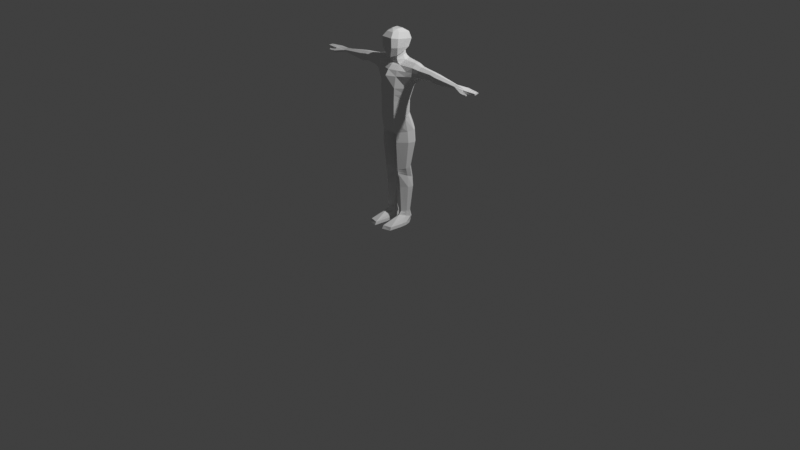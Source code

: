 # Source: template7.blend  (saved by Blender 5.0.119; exported with 4.5.12 LTS)
import bpy
from mathutils import Matrix  # noqa: F401  (used for matrix-valued properties, if any)

bpy.ops.wm.read_factory_settings(use_empty=True)
scene = bpy.context.scene
scene.name = 'Scene'

# ---- collections
col_collection = bpy.data.collections.new('Collection'); scene.collection.children.link(col_collection)

# ---- world
world_world = bpy.data.worlds.new('World'); scene.world = world_world
world_world.use_nodes = True; world_world.node_tree.nodes.clear()
_N = world_world.node_tree.nodes; _L = world_world.node_tree.links
n0 = _N.new('ShaderNodeOutputWorld'); n0.name = 'World Output'; n0.location = (200, 100)
n1 = _N.new('ShaderNodeBackground'); n1.name = 'Background'; n1.location = (-200, 100)
n1.inputs[0].default_value = (0.05088, 0.05088, 0.05088, 1.0)
_L.new(n1.outputs[0], n0.inputs[0])
n0.is_active_output = True
world_world.color = (0.05088, 0.05088, 0.05088)
world_world.sun_shadow_jitter_overblur = 0.0

# ---- cameras
cam_camera = bpy.data.cameras.new('Camera')
cam_camera.clip_end = 100.0
cam_camera.ortho_scale = 7.314

# ---- lights
light_light = bpy.data.lights.new('Light', 'POINT')
light_light.energy = 1000.0
light_light.shadow_soft_size = 0.1

# ---- meshes
me_cube = bpy.data.meshes.new('Cube')
me_cube.from_pydata([(0.07817, -0.0008567, 1.785), (0.0, -0.07359, 1.702), (0.0, -0.1334, 1.736), (0.0, 0.07016, 1.714), (0.03774, 0.008426, 1.994), (0.08807, 0.07667, 1.891), (0.0708, 0.06059, 1.958), (0.04038, -0.06537, 1.757), (0.06017, -0.0008567, 1.782), (0.03426, 0.04544, 1.812), (0.0, -0.08158, 1.994), (0.0, -0.1575, 1.928), (0.0, -0.1174, 1.974), (0.0, 0.07667, 1.891), (0.0, 0.008426, 1.994), (0.0, 0.06059, 1.958), (0.0856, 0.04282, 1.817), (0.0, -0.07359, 1.751), (0.0, 0.04719, 1.809), (0.0, -0.1553, 1.833), (0.02303, -0.1334, 1.736), (0.06802, -0.08925, 1.752), (0.03112, -0.05402, 1.994), (0.01679, -0.06983, 1.994), (0.09494, -0.1028, 1.919), (0.05927, -0.1575, 1.928), (0.0708, -0.06767, 1.97), (0.03942, -0.1174, 1.974), (0.08988, -0.1049, 1.829), (0.05829, -0.1553, 1.833), (0.06017, -0.0008567, 1.733), (0.03426, 0.05636, 1.742), (0.04038, -0.06537, 1.708), (0.0, 0.0581, 1.739), (0.0, 0.1186, 1.447), (0.0, -0.07359, 1.668), (0.05222, -0.06537, 1.675), (0.08511, -0.0008567, 1.699), (0.04206, 0.06776, 1.717), (0.0, 0.074, 1.698), (0.0, -0.09987, 1.652), (0.08182, -0.06537, 1.658), (0.07204, 0.07159, 1.701), (0.08752, 0.0493, 1.316), (0.0, -0.1704, 1.447), (0.09019, -0.1507, 1.447), (0.1867, -0.001391, 1.447), (0.095, 0.09648, 1.447), (0.1018, 0.09646, 1.538), (0.0929, -0.1323, 1.562), (0.0, -0.1764, 1.562), (0.0, 0.1186, 1.535), (0.08673, -0.1128, 1.615), (0.0, -0.1401, 1.616), (0.09391, 0.09592, 1.607), (0.0, 0.1178, 1.605), (0.2322, -0.0599, 1.573), (0.2322, 0.05725, 1.568), (0.2067, -0.0001488, 1.486), (0.2322, 0.0511, 1.689), (0.2322, -0.05169, 1.659), (0.2322, -0.0008567, 1.693), (0.2322, -0.05752, 1.612), (0.2322, 0.06007, 1.608), (0.0, 0.06254, 1.194), (0.0, -0.1661, 1.149), (0.08406, -0.1505, 1.152), (0.1572, -0.0284, 1.176), (0.08771, 0.04506, 1.19), (0.0838, -0.1499, 1.316), (0.1584, -0.02551, 1.316), (0.0, 0.06711, 1.316), (0.0, -0.1657, 1.316), (0.174, -0.06763, 1.447), (0.1634, 0.04136, 1.447), (0.1504, -0.0652, 1.316), (0.1492, -0.06816, 1.168), (0.1388, 0.006792, 1.183), (0.1394, 0.01033, 1.316), (0.174, -0.05699, 1.659), (0.174, -0.07762, 1.614), (0.174, -0.0008567, 1.695), (0.174, -0.09015, 1.568), (0.174, 0.07515, 1.607), (0.174, 0.07474, 1.555), (0.174, 0.05795, 1.693), (0.08681, 0.001254, 1.82), (0.0708, 0.008033, 1.963), (0.09593, 0.005832, 1.902), (0.09126, 0.07289, 1.382), (0.1725, -0.01345, 1.382), (0.0, -0.1681, 1.382), (0.08699, -0.1503, 1.382), (0.0, 0.09285, 1.382), (0.1622, -0.06641, 1.382), (0.1514, 0.02584, 1.382), (0.0, 0.09659, 1.032), (0.0, -0.1284, 0.988), (0.08158, -0.1242, 0.9885), (0.1883, 0.01707, 1.014), (0.08691, 0.1125, 1.029), (0.1639, -0.04279, 1.002), (0.1615, 0.05453, 1.021), (0.0, -0.03744, 0.957), (0.0, 0.04368, 0.9727), (0.01566, -0.03261, 0.958), (0.01744, 0.03678, 0.9714), (0.08991, -0.1242, 0.8915), (0.2006, 0.01707, 0.8915), (0.09544, 0.09526, 0.8915), (0.1751, -0.04279, 0.8915), (0.1729, 0.05453, 0.8915), (0.02153, -0.03261, 0.8915), (0.02337, 0.03678, 0.8915), (0.08017, -0.09783, 0.5919), (0.1599, -0.001256, 0.624), (0.08414, 0.05218, 0.6418), (0.1415, -0.04216, 0.6104), (0.1399, 0.02434, 0.6325), (0.03091, -0.03521, 0.6127), (0.03224, 0.01222, 0.6285), (0.08833, -0.08606, 0.5419), (0.1481, 0.03008, 0.5082), (0.08542, 0.08711, 0.4896), (0.1329, -0.01359, 0.5225), (0.1315, 0.0574, 0.4993), (0.04141, -0.006164, 0.5201), (0.04251, 0.04445, 0.5035), (0.08827, -0.06993, 0.4032), (0.1612, 0.02967, 0.4032), (0.08472, 0.08477, 0.4032), (0.1426, -0.01252, 0.4032), (0.141, 0.05607, 0.4032), (0.03101, -0.005346, 0.4032), (0.03235, 0.04356, 0.4032), (0.09117, -0.06035, 0.1406), (0.1407, 0.0106, 0.1406), (0.08876, 0.04986, 0.1406), (0.1281, -0.01945, 0.1406), (0.127, 0.02941, 0.1406), (0.05229, -0.01434, 0.1406), (0.0532, 0.0205, 0.1406), (0.09032, -0.08718, 0.1052), (0.1467, 0.01842, 0.07909), (0.08758, 0.07685, 0.06465), (0.1323, -0.02631, 0.09014), (0.1311, 0.04641, 0.07217), (0.04606, -0.0187, 0.08826), (0.0471, 0.03315, 0.07545), (0.0533, -0.2667, 0.03685), (0.1558, -0.04543, 0.03685), (0.08577, 0.07698, 0.03685), (0.1568, -0.1164, 0.03685), (0.1373, 0.01321, 0.03685), (0.03655, -0.1232, 0.03685), (0.03778, -0.01457, 0.03685), (0.0533, -0.284, 0.005154), (0.1558, -0.05084, 0.005154), (0.08577, 0.07816, 0.005154), (0.1568, -0.1268, 0.005154), (0.1373, 0.01096, 0.005154), (0.03655, -0.1328, 0.005154), (0.03778, -0.01832, 0.005154), (0.1416, -0.2573, 0.005154), (0.1414, -0.245, 0.03685), (0.3043, -0.04635, 1.58), (0.3043, 0.04381, 1.577), (0.3043, -0.0003629, 1.548), (0.3043, 0.03908, 1.67), (0.3043, -0.04003, 1.647), (0.3043, -0.0009078, 1.673), (0.3043, -0.04452, 1.611), (0.3043, 0.04598, 1.607), (0.4444, -0.03512, 1.591), (0.4444, 0.03299, 1.589), (0.4444, -0.0003752, 1.567), (0.4444, 0.02942, 1.659), (0.4444, -0.03034, 1.641), (0.4444, -0.0007867, 1.661), (0.4444, -0.03373, 1.614), (0.4444, 0.03464, 1.611), (0.5099, -0.03908, 1.574), (0.5099, 0.03681, 1.571), (0.5099, -0.0003709, 1.546), (0.5099, 0.03283, 1.649), (0.5099, -0.03376, 1.63), (0.5099, -0.0008294, 1.651), (0.5099, -0.03753, 1.599), (0.5099, 0.03864, 1.596), (0.7521, -0.01749, 1.587), (0.7469, 0.02591, 1.603), (0.7497, 0.009012, 1.581), (0.9245, -0.01717, 1.582), (0.7513, -0.02393, 1.605), (0.9245, -0.01762, 1.604), (0.9245, 0.01781, 1.605), (0.7466, 0.02265, 1.611), (0.4662, 0.03055, 1.656), (0.4881, 0.03169, 1.652), (0.4881, -0.0008152, 1.655), (0.4662, -0.000801, 1.658), (0.4662, 0.03597, 1.606), (0.4881, 0.0373, 1.601), (0.4662, 0.03427, 1.583), (0.4881, 0.03554, 1.577), (0.4662, -0.0003737, 1.56), (0.4881, -0.0003723, 1.553), (0.4662, -0.03644, 1.585), (0.4881, -0.03776, 1.579), (0.4662, -0.03148, 1.637), (0.4881, -0.03262, 1.634), (0.4881, -0.03627, 1.604), (0.4662, -0.035, 1.609), (0.03441, -0.02553, 0.5818), (0.03791, -0.01585, 0.551), (0.03909, 0.03371, 0.5452), (0.03566, 0.02296, 0.5868), (0.085, 0.07546, 0.5403), (0.08457, 0.06382, 0.5911), (0.1386, -0.03264, 0.5811), (0.1357, -0.02311, 0.5518), (0.08561, -0.08998, 0.5586), (0.08289, -0.09391, 0.5752), (0.1343, 0.04638, 0.5437), (0.1371, 0.03536, 0.5881), (0.152, 0.01963, 0.5468), (0.156, 0.009188, 0.5854), (0.9245, -0.03293, 1.58), (0.9245, 0.03498, 1.589), (0.7489, -0.0006391, 1.621), (0.9245, 0.03444, 1.604), (0.9245, -0.0333, 1.603), (0.9245, 0.01838, 1.586), (0.9245, 0.000385, 1.605), (0.9245, 0.0009096, 1.584), (0.8728, -0.03718, 1.605), (0.9245, -0.0155, 1.604), (0.8728, -0.03674, 1.578), (0.9245, -0.01505, 1.582), (0.8728, -0.01792, 1.606), (0.9245, 0.002914, 1.604), (0.8728, -0.01739, 1.58), (0.9245, 0.003409, 1.585), (0.8728, 0.001965, 1.582), (0.9245, 0.02267, 1.588), (0.8728, 0.001348, 1.607), (0.9245, 0.02219, 1.604), (0.8728, 0.02132, 1.584), (0.8728, 0.04068, 1.586), (0.8728, 0.02061, 1.607), (0.8728, 0.03988, 1.608), (0.9683, -0.02736, 1.602), (0.9683, -0.01434, 1.602), (0.9683, -0.02705, 1.583), (0.9683, -0.01397, 1.584), (0.9683, -0.01258, 1.602), (0.9683, 0.0006012, 1.603), (0.9683, -0.01221, 1.584), (0.9683, 0.001037, 1.586), (0.9683, 0.003111, 1.586), (0.9683, 0.01554, 1.588), (0.9683, 0.0027, 1.603), (0.9683, 0.01506, 1.603), (0.9683, 0.0191, 1.589), (0.9683, 0.02931, 1.59), (0.9683, 0.0187, 1.602), (0.9683, 0.02886, 1.603), (1.004, -0.02174, 1.6), (1.004, -0.01124, 1.601), (1.004, -0.02149, 1.585), (1.004, -0.01094, 1.586), (1.004, -0.009824, 1.601), (1.004, 0.0008057, 1.601), (1.004, -0.009525, 1.586), (1.004, 0.001157, 1.587), (1.004, 0.002829, 1.588), (1.004, 0.01285, 1.589), (1.004, 0.002498, 1.601), (1.004, 0.01247, 1.601), (1.004, 0.01572, 1.59), (1.004, 0.02396, 1.591), (1.004, 0.0154, 1.601), (1.004, 0.02359, 1.601), (0.8664, -0.06766, 1.582), (0.8692, -0.05502, 1.558), (0.8696, -0.04809, 1.596), (0.8715, -0.03801, 1.574), (0.9034, -0.07119, 1.579), (0.9054, -0.06227, 1.564), (0.9071, -0.04952, 1.576), (0.906, -0.05576, 1.59), (0.9376, -0.07196, 1.581), (0.9391, -0.06537, 1.569), (0.9403, -0.0565, 1.577), (0.9393, -0.06175, 1.589), (0.2562, 0.05277, 1.571), (0.2802, 0.04829, 1.574), (0.2802, 0.04308, 1.676), (0.2562, 0.04709, 1.683), (0.2562, 0.05537, 1.607), (0.2802, 0.05068, 1.607), (0.2562, -0.0008737, 1.686), (0.2802, -0.0008907, 1.679), (0.2802, -0.04392, 1.651), (0.2562, -0.04781, 1.655), (0.2802, -0.04885, 1.611), (0.2562, -0.05318, 1.612), (0.2802, -0.05087, 1.578), (0.2562, -0.05539, 1.575), (0.2392, -0.0002202, 1.506), (0.2718, -0.0002916, 1.527), (0.02139, 0.03678, 0.9181), (0.01941, 0.03678, 0.9448), (0.01762, -0.03261, 0.9358), (0.01957, -0.03261, 0.9137), (0.1965, 0.01707, 0.9322), (0.1924, 0.01707, 0.9729), (0.1653, 0.05453, 0.9778), (0.1691, 0.05453, 0.9346), (0.08975, 0.1068, 0.983), (0.0926, 0.101, 0.9372), (0.08436, -0.1242, 0.9562), (0.08714, -0.1242, 0.9238), (0.1677, -0.04279, 0.9652), (0.1714, -0.04279, 0.9284), (0.1302, -0.02288, 0.1154), (0.09075, -0.07376, 0.1229), (0.08817, 0.06335, 0.1026), (0.129, 0.03791, 0.1064), (0.04918, -0.01652, 0.1144), (0.1437, 0.01451, 0.1099), (0.05015, 0.02682, 0.108), (0.08767, 0.04576, 1.211), (0.08401, -0.1504, 1.18), (0.0, 0.0633, 1.214), (0.1574, -0.02792, 1.199), (0.0, -0.166, 1.177), (0.1494, -0.06767, 1.193), (0.1389, 0.007381, 1.205), (0.08756, 0.0573, 1.161), (0.1429, 0.01545, 1.153), (0.1628, -0.02015, 1.147), (0.1518, -0.06356, 1.138), (0.08361, -0.1458, 1.123)], [], [(35, 36, 41, 40), (9, 18, 33, 31), (30, 31, 38, 37), (7, 21, 0, 8), (4, 14, 15, 6), (6, 15, 13, 5), (9, 8, 0, 16), (32, 30, 37, 36), (17, 7, 32, 1), (8, 9, 31, 30), (7, 8, 30, 32), (13, 18, 9, 16, 5), (21, 7, 20), (27, 23, 22, 26), (25, 27, 26, 24), (29, 25, 24, 28), (20, 29, 28, 21), (16, 0, 86), (2, 20, 7, 17), (29, 20, 2, 19), (10, 23, 27, 12), (22, 4, 87, 26), (22, 23, 10, 14, 4), (12, 27, 25, 11), (25, 29, 19, 11), (26, 87, 88, 24), (5, 16, 86, 88), (31, 33, 3, 38), (1, 32, 36, 35), (38, 3, 39, 42), (332, 334, 64, 68), (335, 338, 77, 67), (50, 49, 45, 44), (48, 51, 34, 47), (54, 55, 51, 48), (53, 52, 49, 50), (40, 41, 52, 53), (42, 39, 55, 54), (302, 297, 168, 170), (303, 302, 170, 169), (300, 296, 166, 172), (297, 300, 172, 168), (49, 82, 73, 45), (63, 83, 84, 57), (52, 80, 82, 49), (58, 57, 74, 46), (59, 85, 83, 63), (36, 37, 41), (37, 38, 42), (41, 79, 80, 52), (336, 333, 66, 65), (333, 337, 76, 66), (92, 94, 75, 69), (91, 92, 69, 72), (89, 93, 71, 43), (73, 56, 58, 46), (47, 74, 84, 48), (337, 75, 70, 335), (338, 78, 43, 332), (95, 74, 47, 89), (94, 90, 70, 75), (90, 46, 74, 95), (70, 90, 95, 78), (80, 79, 60, 62), (82, 80, 62, 56), (73, 82, 56), (79, 81, 61, 60), (81, 85, 59, 61), (83, 85, 42, 54), (57, 84, 74), (84, 83, 54, 48), (41, 37, 81, 79), (42, 85, 81, 37), (88, 87, 6, 5), (87, 4, 6), (88, 86, 28, 24), (86, 0, 21, 28), (73, 46, 90, 94), (78, 95, 89, 43), (47, 34, 93, 89), (44, 45, 92, 91), (45, 73, 94, 92), (65, 66, 343), (341, 340, 102, 99), (340, 339, 100, 102), (342, 341, 99, 101), (65, 98, 97), (343, 342, 101, 98), (106, 100, 96, 104), (98, 105, 103, 97), (105, 106, 104, 103), (311, 314, 112, 113), (315, 318, 111, 108), (318, 320, 109, 111), (314, 322, 107, 112), (320, 311, 113, 109), (322, 324, 110, 107), (324, 315, 108, 110), (100, 64, 96), (64, 339, 68), (111, 109, 116, 118), (112, 107, 114, 119), (108, 111, 118, 115), (110, 108, 115, 117), (113, 112, 119, 120), (109, 113, 120, 116), (107, 110, 117, 114), (215, 214, 126, 127), (217, 215, 127, 123), (221, 220, 124, 121), (223, 217, 123, 125), (214, 221, 121, 126), (225, 223, 125, 122), (220, 225, 122, 124), (127, 126, 133, 134), (123, 127, 134, 130), (121, 124, 131, 128), (125, 123, 130, 132), (126, 121, 128, 133), (122, 125, 132, 129), (124, 122, 129, 131), (133, 128, 135, 140), (129, 132, 139, 136), (131, 129, 136, 138), (134, 133, 140, 141), (130, 134, 141, 137), (128, 131, 138, 135), (132, 130, 137, 139), (326, 325, 145, 142), (328, 327, 144, 146), (329, 326, 142, 147), (330, 328, 146, 143), (325, 330, 143, 145), (331, 329, 147, 148), (327, 331, 148, 144), (148, 147, 154, 155), (144, 148, 155, 151), (142, 164, 149), (146, 144, 151, 153), (147, 142, 149, 154), (143, 146, 153, 150), (145, 143, 150, 152), (154, 149, 156, 161), (150, 153, 160, 157), (152, 150, 157, 159), (155, 154, 161, 162), (151, 155, 162, 158), (149, 164, 163, 156), (153, 151, 158, 160), (164, 142, 145, 152), (163, 164, 152, 159), (160, 158, 162, 157), (157, 162, 161, 159), (159, 161, 156, 163), (166, 167, 175, 174), (170, 168, 176, 178), (165, 171, 179, 173), (171, 169, 177, 179), (305, 303, 169, 171), (307, 305, 171, 165), (296, 310, 167, 166), (310, 307, 165, 167), (168, 172, 180, 176), (167, 165, 173, 175), (172, 166, 174, 180), (169, 170, 178, 177), (199, 198, 184, 186), (198, 202, 188, 184), (202, 204, 182, 188), (204, 206, 183, 182), (206, 208, 181, 183), (211, 210, 185, 187), (208, 211, 187, 181), (210, 199, 186, 185), (189, 193, 283, 284), (181, 187, 189), (186, 196, 229), (183, 181, 189, 191), (186, 193, 185), (188, 182, 190, 196), (182, 183, 191, 190), (239, 235, 193, 229), (177, 178, 200, 209), (209, 200, 199, 210), (173, 179, 212, 207), (207, 212, 211, 208), (179, 177, 209, 212), (212, 209, 210, 211), (175, 173, 207, 205), (205, 207, 208, 206), (174, 175, 205, 203), (203, 205, 206, 204), (180, 174, 203, 201), (201, 203, 204, 202), (176, 180, 201, 197), (197, 201, 202, 198), (178, 176, 197, 200), (200, 197, 198, 199), (117, 115, 226, 219), (219, 226, 225, 220), (115, 118, 224, 226), (226, 224, 223, 225), (119, 114, 222, 213), (213, 222, 221, 214), (118, 116, 218, 224), (224, 218, 217, 223), (114, 117, 219, 222), (222, 219, 220, 221), (116, 120, 216, 218), (218, 216, 215, 217), (120, 119, 213, 216), (216, 213, 214, 215), (193, 186, 229), (228, 244, 263, 264), (189, 187, 193), (185, 193, 187), (184, 188, 196), (189, 237, 191), (184, 196, 186), (196, 190, 248, 250), (190, 191, 248), (234, 238, 257, 258), (232, 242, 259, 260), (192, 227, 253, 254), (250, 249, 229, 196), (249, 245, 229), (245, 239, 229), (237, 241, 191), (241, 243, 191), (247, 191, 243), (247, 248, 191), (194, 231, 235, 239), (227, 192, 241, 237), (231, 227, 237, 235), (192, 194, 239, 241), (233, 236, 239, 245), (238, 234, 243, 241), (234, 233, 245, 243), (236, 238, 241, 239), (242, 232, 247, 243), (195, 240, 245, 249), (232, 195, 249, 247), (240, 242, 243, 245), (244, 228, 248, 247), (230, 246, 249, 250), (228, 230, 250, 248), (246, 244, 247, 249), (251, 252, 268, 267), (257, 255, 271, 273), (266, 264, 280, 282), (256, 258, 274, 272), (227, 231, 251, 253), (240, 195, 262, 261), (233, 234, 258, 256), (246, 230, 266, 265), (194, 192, 254, 252), (195, 232, 260, 262), (238, 236, 255, 257), (230, 228, 264, 266), (242, 240, 261, 259), (244, 246, 265, 263), (231, 194, 252, 251), (236, 233, 256, 255), (270, 269, 267, 268), (280, 279, 281, 282), (276, 275, 277, 278), (274, 273, 271, 272), (263, 265, 281, 279), (260, 259, 275, 276), (254, 253, 269, 270), (261, 262, 278, 277), (253, 251, 267, 269), (262, 260, 276, 278), (252, 254, 270, 268), (259, 261, 277, 275), (255, 256, 272, 271), (264, 263, 279, 280), (258, 257, 273, 274), (265, 266, 282, 281), (235, 237, 286, 285), (235, 285, 283, 193), (189, 284, 286, 237), (287, 290, 294, 291), (283, 285, 290, 287), (286, 284, 288, 289), (284, 283, 287, 288), (285, 286, 289, 290), (294, 293, 292, 291), (288, 287, 291, 292), (290, 289, 293, 294), (289, 288, 292, 293), (58, 56, 308, 309), (309, 308, 307, 310), (57, 58, 309, 295), (295, 309, 310, 296), (56, 62, 306, 308), (308, 306, 305, 307), (62, 60, 304, 306), (306, 304, 303, 305), (59, 63, 299, 298), (298, 299, 300, 297), (63, 57, 295, 299), (299, 295, 296, 300), (60, 61, 301, 304), (304, 301, 302, 303), (61, 59, 298, 301), (301, 298, 297, 302), (101, 99, 316, 323), (323, 316, 315, 324), (98, 101, 323, 321), (321, 323, 324, 322), (100, 106, 312, 319), (319, 312, 311, 320), (105, 98, 321, 313), (313, 321, 322, 314), (102, 100, 319, 317), (317, 319, 320, 318), (99, 102, 317, 316), (316, 317, 318, 315), (106, 105, 313, 312), (312, 313, 314, 311), (137, 141, 331, 327), (141, 140, 329, 331), (138, 136, 330, 325), (136, 139, 328, 330), (140, 135, 326, 329), (139, 137, 327, 328), (135, 138, 325, 326), (77, 338, 332, 68), (76, 337, 335, 67), (69, 75, 337, 333), (72, 69, 333, 336), (70, 78, 338, 335), (43, 71, 334, 332), (66, 76, 342, 343), (76, 67, 341, 342), (77, 68, 339, 340), (67, 77, 340, 341), (64, 100, 339), (98, 65, 343)])
_uv = me_cube.uv_layers.new(name='UVMap')
_uv.uv.foreach_set('vector', [0.625, 0.6007, 0.625, 0.4009, 0.625, 0.4009, 0.625, 0.6007, 0.532, 0.925, 0.532, 0.875, 0.532, 0.875, 0.532, 0.925, 0.625, 0.9712, 0.532, 0.925, 0.532, 0.925, 0.625, 0.9712, 0.625, 0.4009, 0.625, 0.2186, 0.625, 0.0, 0.625, 0.2014, 0.2045, 0.6788, 0.25, 0.6788, 0.25, 0.75, 0.1366, 0.7396, 0.375, 0.9767, 0.375, 0.875, 0.4391, 0.875, 0.4391, 0.9913, 0.532, 0.925, 0.625, 0.9712, 0.625, 1.0, 0.532, 1.0, 0.625, 0.4009, 0.625, 0.2014, 0.625, 0.2014, 0.625, 0.4009, 0.625, 0.6007, 0.625, 0.4009, 0.625, 0.4009, 0.625, 0.6007, 0.625, 0.9712, 0.532, 0.925, 0.532, 0.925, 0.625, 0.9712, 0.625, 0.4009, 0.625, 0.2014, 0.625, 0.2014, 0.625, 0.4009, 0.4391, 0.875, 0.532, 0.875, 0.532, 0.925, 0.532, 1.0, 0.4391, 0.9913, 0.625, 0.2186, 0.625, 0.4009, 0.625, 0.287, 0.1869, 0.5058, 0.2298, 0.5853, 0.2125, 0.6042, 0.1366, 0.5744, 0.4391, 0.2887, 0.375, 0.3061, 0.375, 0.1869, 0.439, 0.1916, 0.532, 0.2878, 0.4391, 0.2887, 0.439, 0.1916, 0.532, 0.1865, 0.625, 0.287, 0.532, 0.2878, 0.532, 0.1865, 0.625, 0.2186, 0.532, 0.0, 0.625, 0.0, 0.532, 0.05245, 0.625, 0.375, 0.625, 0.287, 0.625, 0.4009, 0.625, 0.6007, 0.532, 0.2878, 0.625, 0.287, 0.625, 0.375, 0.532, 0.375, 0.25, 0.5712, 0.2298, 0.5853, 0.1869, 0.5058, 0.25, 0.5, 0.2125, 0.6042, 0.2045, 0.6788, 0.1366, 0.6719, 0.1366, 0.5744, 0.2125, 0.6042, 0.2298, 0.5853, 0.25, 0.5712, 0.25, 0.6788, 0.2045, 0.6788, 0.375, 0.375, 0.375, 0.3061, 0.4391, 0.2887, 0.4391, 0.375, 0.4391, 0.2887, 0.532, 0.2878, 0.532, 0.375, 0.4391, 0.375, 0.375, 0.1869, 0.375, 0.08889, 0.4386, 0.0754, 0.439, 0.1916, 0.4383, -0.0003552, 0.532, 0.0, 0.532, 0.05245, 0.4386, 0.0754, 0.532, 0.925, 0.532, 0.875, 0.532, 0.875, 0.532, 0.925, 0.625, 0.6007, 0.625, 0.4009, 0.625, 0.4009, 0.625, 0.6007, 0.532, 0.925, 0.532, 0.875, 0.532, 0.875, 0.532, 0.925, 0.5575, 0.9377, 0.532, 0.875, 0.532, 0.875, 0.5575, 0.9377, 0.625, 0.9712, 0.5927, 0.9552, 0.5927, 0.9552, 0.625, 0.9712, 0.625, 0.6007, 0.625, 0.4009, 0.625, 0.4009, 0.625, 0.6007, 0.5575, 0.9377, 0.532, 0.875, 0.532, 0.875, 0.5575, 0.9377, 0.5575, 0.9377, 0.532, 0.875, 0.532, 0.875, 0.5575, 0.9377, 0.625, 0.6007, 0.625, 0.4009, 0.625, 0.4009, 0.625, 0.6007, 0.625, 0.6007, 0.625, 0.4009, 0.625, 0.4009, 0.625, 0.6007, 0.532, 0.925, 0.532, 0.875, 0.532, 0.875, 0.5575, 0.9377, 0.625, 0.9712, 0.5583, 0.9381, 0.5583, 0.9381, 0.625, 0.9712, 0.625, 0.3586, 0.625, 0.2014, 0.625, 0.2014, 0.625, 0.3586, 0.5831, 0.9504, 0.5856, 0.9517, 0.5856, 0.9517, 0.5831, 0.9504, 0.5583, 0.9381, 0.5831, 0.9504, 0.5831, 0.9504, 0.5583, 0.9381, 0.625, 0.4009, 0.625, 0.3436, 0.625, 0.2727, 0.625, 0.4009, 0.5831, 0.9504, 0.5723, 0.9451, 0.5731, 0.9454, 0.5856, 0.9517, 0.625, 0.4009, 0.625, 0.3543, 0.625, 0.3436, 0.625, 0.4009, 0.6218, 0.9696, 0.5856, 0.9517, 0.5976, 0.9576, 0.625, 0.9712, 0.5583, 0.9381, 0.5495, 0.9337, 0.5723, 0.9451, 0.5831, 0.9504, 0.625, 0.4009, 0.625, 0.2014, 0.625, 0.4009, 0.625, 0.9712, 0.532, 0.925, 0.532, 0.925, 0.625, 0.4009, 0.625, 0.3749, 0.625, 0.3543, 0.625, 0.4009, 0.625, 0.6007, 0.625, 0.4009, 0.625, 0.4009, 0.625, 0.6007, 0.625, 0.4009, 0.625, 0.2662, 0.625, 0.2664, 0.625, 0.4009, 0.625, 0.4009, 0.625, 0.2689, 0.625, 0.2651, 0.625, 0.4009, 0.625, 0.6007, 0.625, 0.4009, 0.625, 0.4009, 0.625, 0.6007, 0.5575, 0.9377, 0.532, 0.875, 0.532, 0.875, 0.5575, 0.9377, 0.625, 0.2727, 0.625, 0.3026, 0.625, 0.1998, 0.625, 0.2014, 0.5575, 0.9377, 0.5976, 0.9576, 0.5731, 0.9454, 0.5575, 0.9377, 0.625, 0.2662, 0.625, 0.2651, 0.625, 0.2014, 0.625, 0.2014, 0.5927, 0.9552, 0.5927, 0.9552, 0.5575, 0.9377, 0.5575, 0.9377, 0.5951, 0.9564, 0.5976, 0.9576, 0.5575, 0.9377, 0.5575, 0.9377, 0.625, 0.2689, 0.625, 0.2014, 0.625, 0.2014, 0.625, 0.2651, 0.625, 0.9712, 0.625, 0.9712, 0.5976, 0.9576, 0.5951, 0.9564, 0.625, 0.9712, 0.625, 0.9712, 0.5951, 0.9564, 0.5927, 0.9552, 0.625, 0.3543, 0.625, 0.3749, 0.625, 0.3586, 0.625, 0.3233, 0.625, 0.3436, 0.625, 0.3543, 0.625, 0.3233, 0.625, 0.3026, 0.625, 0.2727, 0.625, 0.3436, 0.625, 0.3026, 0.625, 0.3749, 0.625, 0.2014, 0.625, 0.2014, 0.625, 0.3586, 0.625, 0.9712, 0.5495, 0.9337, 0.5583, 0.9381, 0.625, 0.9712, 0.5723, 0.9451, 0.5495, 0.9337, 0.532, 0.925, 0.5575, 0.9377, 0.5856, 0.9517, 0.5731, 0.9454, 0.5976, 0.9576, 0.5731, 0.9454, 0.5723, 0.9451, 0.5575, 0.9377, 0.5575, 0.9377, 0.625, 0.4009, 0.625, 0.2014, 0.625, 0.2014, 0.625, 0.3749, 0.532, 0.925, 0.5495, 0.9337, 0.625, 0.9712, 0.625, 0.9712, 0.4386, 0.0754, 0.375, 0.08889, 0.375, 0.02085, 0.4383, -0.0003552, 0.1366, 0.6719, 0.2045, 0.6788, 0.1366, 0.7396, 0.4386, 0.0754, 0.532, 0.05245, 0.532, 0.1865, 0.439, 0.1916, 0.532, 0.05245, 0.625, 0.0, 0.625, 0.2186, 0.532, 0.1865, 0.625, 0.2727, 0.625, 0.2014, 0.625, 0.2014, 0.625, 0.2689, 0.5927, 0.9552, 0.5951, 0.9564, 0.5575, 0.9377, 0.5575, 0.9377, 0.5575, 0.9377, 0.532, 0.875, 0.532, 0.875, 0.5575, 0.9377, 0.625, 0.6007, 0.625, 0.4009, 0.625, 0.4009, 0.625, 0.6007, 0.625, 0.4009, 0.625, 0.2727, 0.625, 0.2689, 0.625, 0.4009, 0.625, 0.6007, 0.625, 0.4009, 0.625, 0.4009, 0.625, 0.9712, 0.5927, 0.9552, 0.5927, 0.9552, 0.625, 0.9712, 0.5927, 0.9552, 0.5575, 0.9377, 0.5575, 0.9377, 0.5927, 0.9552, 0.625, 0.2713, 0.625, 0.2014, 0.625, 0.2014, 0.625, 0.2933, 0.625, 0.6007, 0.625, 0.4009, 0.625, 0.6007, 0.625, 0.4009, 0.625, 0.2713, 0.625, 0.2933, 0.625, 0.4009, 0.58, 0.7588, 0.5575, 0.9377, 0.532, 0.875, 0.563, 0.7836, 0.625, 0.4009, 0.6025, 0.5798, 0.594, 0.6921, 0.625, 0.6007, 0.6025, 0.5798, 0.58, 0.7588, 0.563, 0.7836, 0.594, 0.6921, 0.58, 0.7588, 0.6025, 0.5798, 0.6025, 0.5798, 0.58, 0.7588, 0.625, 0.9712, 0.5927, 0.9552, 0.5927, 0.9552, 0.625, 0.9712, 0.5927, 0.9552, 0.5575, 0.9377, 0.5575, 0.9377, 0.5927, 0.9552, 0.6025, 0.5798, 0.625, 0.4009, 0.625, 0.4009, 0.6025, 0.5798, 0.5575, 0.9377, 0.58, 0.7588, 0.58, 0.7588, 0.5575, 0.9377, 0.625, 0.4009, 0.625, 0.2933, 0.625, 0.2933, 0.625, 0.4009, 0.625, 0.2933, 0.625, 0.2014, 0.625, 0.2014, 0.625, 0.2933, 0.5575, 0.9377, 0.532, 0.875, 0.532, 0.875, 0.532, 0.875, 0.5575, 0.9377, 0.5575, 0.9377, 0.5927, 0.9552, 0.5575, 0.9377, 0.5575, 0.9377, 0.5927, 0.9552, 0.6025, 0.5798, 0.625, 0.4009, 0.625, 0.4009, 0.6025, 0.5798, 0.625, 0.9712, 0.5927, 0.9552, 0.5927, 0.9552, 0.625, 0.9712, 0.625, 0.2933, 0.625, 0.2014, 0.625, 0.2014, 0.625, 0.2933, 0.58, 0.7588, 0.6025, 0.5798, 0.6025, 0.5798, 0.58, 0.7588, 0.5575, 0.9377, 0.58, 0.7588, 0.58, 0.7588, 0.5575, 0.9377, 0.625, 0.4009, 0.625, 0.2933, 0.625, 0.2933, 0.625, 0.4009, 0.58, 0.7588, 0.6025, 0.5798, 0.6025, 0.5798, 0.58, 0.7588, 0.5575, 0.9377, 0.58, 0.7588, 0.58, 0.7588, 0.5575, 0.9377, 0.625, 0.4009, 0.625, 0.2933, 0.625, 0.2933, 0.625, 0.4009, 0.5927, 0.9552, 0.5575, 0.9377, 0.5575, 0.9377, 0.5927, 0.9552, 0.6025, 0.5798, 0.625, 0.4009, 0.625, 0.4009, 0.6025, 0.5798, 0.625, 0.9712, 0.5927, 0.9552, 0.5927, 0.9552, 0.625, 0.9712, 0.625, 0.2933, 0.625, 0.2014, 0.625, 0.2014, 0.625, 0.2933, 0.58, 0.7588, 0.6025, 0.5798, 0.6025, 0.5798, 0.58, 0.7588, 0.5575, 0.9377, 0.58, 0.7588, 0.58, 0.7588, 0.5575, 0.9377, 0.625, 0.4009, 0.625, 0.2933, 0.625, 0.2933, 0.625, 0.4009, 0.5927, 0.9552, 0.5575, 0.9377, 0.5575, 0.9377, 0.5927, 0.9552, 0.6025, 0.5798, 0.625, 0.4009, 0.625, 0.4009, 0.6025, 0.5798, 0.625, 0.9712, 0.5927, 0.9552, 0.5927, 0.9552, 0.625, 0.9712, 0.625, 0.2933, 0.625, 0.2014, 0.625, 0.2014, 0.625, 0.2933, 0.6025, 0.5798, 0.625, 0.4009, 0.625, 0.4009, 0.6025, 0.5798, 0.625, 0.9712, 0.5927, 0.9552, 0.5927, 0.9552, 0.625, 0.9712, 0.625, 0.2933, 0.625, 0.2014, 0.625, 0.2014, 0.625, 0.2933, 0.58, 0.7588, 0.6025, 0.5798, 0.6025, 0.5798, 0.58, 0.7588, 0.5575, 0.9377, 0.58, 0.7588, 0.58, 0.7588, 0.5575, 0.9377, 0.625, 0.4009, 0.625, 0.2933, 0.625, 0.2933, 0.625, 0.4009, 0.5927, 0.9552, 0.5575, 0.9377, 0.5575, 0.9377, 0.5927, 0.9552, 0.625, 0.4009, 0.625, 0.2933, 0.625, 0.2933, 0.625, 0.4009, 0.5927, 0.9552, 0.5575, 0.9377, 0.5575, 0.9377, 0.5927, 0.9552, 0.6025, 0.5798, 0.625, 0.4009, 0.625, 0.4009, 0.6025, 0.5798, 0.625, 0.9712, 0.5927, 0.9552, 0.5927, 0.9552, 0.625, 0.9712, 0.625, 0.2933, 0.625, 0.2014, 0.625, 0.2014, 0.625, 0.2933, 0.58, 0.7588, 0.6025, 0.5798, 0.6025, 0.5798, 0.58, 0.7588, 0.5575, 0.9377, 0.58, 0.7588, 0.58, 0.7588, 0.5575, 0.9377, 0.58, 0.7588, 0.6025, 0.5798, 0.6025, 0.5798, 0.58, 0.7588, 0.5575, 0.9377, 0.58, 0.7588, 0.58, 0.7588, 0.5575, 0.9377, 0.625, 0.4009, 0.625, 0.3279, 0.625, 0.4009, 0.5927, 0.9552, 0.5575, 0.9377, 0.5575, 0.9377, 0.5927, 0.9552, 0.6025, 0.5798, 0.625, 0.4009, 0.625, 0.4009, 0.6025, 0.5798, 0.625, 0.9712, 0.5927, 0.9552, 0.5927, 0.9552, 0.625, 0.9712, 0.625, 0.2933, 0.625, 0.2014, 0.625, 0.2014, 0.625, 0.2933, 0.6025, 0.5798, 0.625, 0.4009, 0.625, 0.4009, 0.6025, 0.5798, 0.625, 0.9712, 0.5927, 0.9552, 0.5927, 0.9552, 0.625, 0.9712, 0.625, 0.2933, 0.625, 0.2014, 0.625, 0.2014, 0.625, 0.2933, 0.58, 0.7588, 0.6025, 0.5798, 0.6025, 0.5798, 0.58, 0.7588, 0.5575, 0.9377, 0.58, 0.7588, 0.58, 0.7588, 0.5575, 0.9377, 0.625, 0.4009, 0.625, 0.3279, 0.625, 0.3276, 0.625, 0.4009, 0.5927, 0.9552, 0.5575, 0.9377, 0.5575, 0.9377, 0.5927, 0.9552, 0.625, 0.3279, 0.625, 0.4009, 0.625, 0.2933, 0.625, 0.2933, 0.625, 0.3276, 0.625, 0.3279, 0.625, 0.2933, 0.625, 0.2933, 0.5927, 0.9552, 0.5575, 0.9377, 0.58, 0.7588, 0.625, 0.9712, 0.625, 0.9712, 0.58, 0.7588, 0.6025, 0.5798, 0.625, 0.2933, 0.625, 0.2933, 0.6025, 0.5798, 0.625, 0.4009, 0.625, 0.3276, 0.5856, 0.9517, 0.6218, 0.9696, 0.6218, 0.9696, 0.5856, 0.9517, 0.625, 0.9712, 0.5583, 0.9381, 0.5583, 0.9381, 0.625, 0.9712, 0.625, 0.3026, 0.625, 0.3233, 0.625, 0.3233, 0.625, 0.3026, 0.625, 0.3233, 0.625, 0.3586, 0.625, 0.3586, 0.625, 0.3233, 0.625, 0.3233, 0.625, 0.3586, 0.625, 0.3586, 0.625, 0.3233, 0.625, 0.3026, 0.625, 0.3233, 0.625, 0.3233, 0.625, 0.3026, 0.5856, 0.9517, 0.6218, 0.9696, 0.6218, 0.9696, 0.5856, 0.9517, 0.625, 0.1998, 0.625, 0.3026, 0.625, 0.3026, 0.625, 0.1998, 0.5583, 0.9381, 0.5831, 0.9504, 0.5831, 0.9504, 0.5583, 0.9381, 0.625, 0.1998, 0.625, 0.3026, 0.625, 0.3026, 0.625, 0.1998, 0.5831, 0.9504, 0.5856, 0.9517, 0.5856, 0.9517, 0.5831, 0.9504, 0.625, 0.3586, 0.625, 0.2014, 0.625, 0.2014, 0.625, 0.3586, 0.625, 0.9712, 0.5583, 0.9381, 0.5583, 0.9381, 0.625, 0.9712, 0.5583, 0.9381, 0.5831, 0.9504, 0.5831, 0.9504, 0.5583, 0.9381, 0.5831, 0.9504, 0.5856, 0.9517, 0.5856, 0.9517, 0.5831, 0.9504, 0.5856, 0.9517, 0.6218, 0.9696, 0.6218, 0.9696, 0.5856, 0.9517, 0.625, 0.1998, 0.625, 0.3026, 0.625, 0.3026, 0.625, 0.1998, 0.625, 0.3233, 0.625, 0.3586, 0.625, 0.3586, 0.625, 0.3233, 0.625, 0.3026, 0.625, 0.3233, 0.625, 0.3233, 0.625, 0.3026, 0.625, 0.3586, 0.625, 0.2014, 0.625, 0.2014, 0.625, 0.3586, 0.0, 0.0, 0.625, 0.3586, 0.625, 0.3586, 0.0, 0.0, 0.625, 0.3026, 0.0, 0.0, 0.625, 0.3026, 0.625, 0.2014, 0.0, 0.0, 0.4688, 0.2689, 0.625, 0.1998, 0.625, 0.3026, 0.625, 0.3026, 0.625, 0.1998, 0.625, 0.2014, 0.625, 0.3586, 0.625, 0.3586, 0.5831, 0.9504, 0.5856, 0.9517, 0.5856, 0.9517, 0.5831, 0.9504, 0.5856, 0.9517, 0.6218, 0.9696, 0.6218, 0.9696, 0.5856, 0.9517, 0.6145, 0.5065, 0.625, 0.3586, 0.625, 0.3586, 0.4688, 0.2689, 0.625, 0.3586, 0.625, 0.2014, 0.625, 0.2014, 0.625, 0.3586, 0.625, 0.3586, 0.625, 0.2014, 0.625, 0.2014, 0.625, 0.3586, 0.625, 0.3026, 0.625, 0.3233, 0.625, 0.3233, 0.625, 0.3026, 0.625, 0.3026, 0.625, 0.3233, 0.625, 0.3233, 0.625, 0.3026, 0.625, 0.3233, 0.625, 0.3586, 0.625, 0.3586, 0.625, 0.3233, 0.625, 0.3233, 0.625, 0.3586, 0.625, 0.3586, 0.625, 0.3233, 0.625, 0.1998, 0.625, 0.3026, 0.625, 0.3026, 0.625, 0.1998, 0.625, 0.1998, 0.625, 0.3026, 0.625, 0.3026, 0.625, 0.1998, 0.5856, 0.9517, 0.6218, 0.9696, 0.6218, 0.9696, 0.5856, 0.9517, 0.5856, 0.9517, 0.6218, 0.9696, 0.6218, 0.9696, 0.5856, 0.9517, 0.5831, 0.9504, 0.5856, 0.9517, 0.5856, 0.9517, 0.5831, 0.9504, 0.5831, 0.9504, 0.5856, 0.9517, 0.5856, 0.9517, 0.5831, 0.9504, 0.5583, 0.9381, 0.5831, 0.9504, 0.5831, 0.9504, 0.5583, 0.9381, 0.5583, 0.9381, 0.5831, 0.9504, 0.5831, 0.9504, 0.5583, 0.9381, 0.625, 0.9712, 0.5583, 0.9381, 0.5583, 0.9381, 0.625, 0.9712, 0.625, 0.9712, 0.5583, 0.9381, 0.5583, 0.9381, 0.625, 0.9712, 0.625, 0.2933, 0.625, 0.2014, 0.625, 0.2014, 0.625, 0.2933, 0.625, 0.2933, 0.625, 0.2014, 0.625, 0.2014, 0.625, 0.2933, 0.625, 0.9712, 0.5927, 0.9552, 0.5927, 0.9552, 0.625, 0.9712, 0.625, 0.9712, 0.5927, 0.9552, 0.5927, 0.9552, 0.625, 0.9712, 0.6025, 0.5798, 0.625, 0.4009, 0.625, 0.4009, 0.6025, 0.5798, 0.6025, 0.5798, 0.625, 0.4009, 0.625, 0.4009, 0.6025, 0.5798, 0.5927, 0.9552, 0.5575, 0.9377, 0.5575, 0.9377, 0.5927, 0.9552, 0.5927, 0.9552, 0.5575, 0.9377, 0.5575, 0.9377, 0.5927, 0.9552, 0.625, 0.4009, 0.625, 0.2933, 0.625, 0.2933, 0.625, 0.4009, 0.625, 0.4009, 0.625, 0.2933, 0.625, 0.2933, 0.625, 0.4009, 0.5575, 0.9377, 0.58, 0.7588, 0.58, 0.7588, 0.5575, 0.9377, 0.5575, 0.9377, 0.58, 0.7588, 0.58, 0.7588, 0.5575, 0.9377, 0.58, 0.7588, 0.6025, 0.5798, 0.6025, 0.5798, 0.58, 0.7588, 0.58, 0.7588, 0.6025, 0.5798, 0.6025, 0.5798, 0.58, 0.7588, 0.625, 0.3586, 0.625, 0.2014, 0.4688, 0.2689, 0.5679, 0.9173, 0.4779, 0.7602, 0.4779, 0.7602, 0.5679, 0.9173, 0.0, 0.0, 0.0, 0.0, 0.625, 0.3586, 0.625, 0.3586, 0.625, 0.3586, 0.0, 0.0, 0.5583, 0.9381, 0.5831, 0.9504, 0.0, 0.0, 0.0, 0.0, 0.0, 0.0, 0.0, 0.0, 0.5583, 0.9381, 0.0, 0.0, 0.625, 0.9712, 0.5831, 0.9504, 0.5856, 0.9517, 0.5856, 0.9517, 0.5831, 0.9504, 0.5856, 0.9517, 0.0, 0.0, 0.5856, 0.9517, 0.2998, 0.4712, 0.1731, 0.2619, 0.1731, 0.2619, 0.2998, 0.4712, 0.4401, 0.7014, 0.3236, 0.5064, 0.3236, 0.5064, 0.4401, 0.7014, 0.1604, 0.2364, 0.03534, 0.02978, 0.03534, 0.02978, 0.1604, 0.2364, 0.5831, 0.9504, 0.5936, 0.8025, 0.1562, 0.08965, 0.0, 0.0, 0.5936, 0.8025, 0.6041, 0.6545, 0.1562, 0.08965, 0.6041, 0.6545, 0.6145, 0.5065, 0.3125, 0.1793, 0.0, 0.0, 0.1464, 0.2379, 0.0, 0.0, 0.1464, 0.2379, 0.2928, 0.4758, 0.0, 0.0, 0.4392, 0.7137, 0.0, 0.0, 0.2928, 0.4758, 0.4392, 0.7137, 0.5856, 0.9517, 0.0, 0.0, 0.5924, 0.4843, 0.5983, 0.3528, 0.625, 0.3586, 0.6145, 0.5065, 0.03534, 0.02978, 0.1604, 0.2364, 0.1464, 0.2379, 0.0, 0.0, 0.5983, 0.3528, 0.03534, 0.02978, 0.0, 0.0, 0.625, 0.3586, 0.1604, 0.2364, 0.5924, 0.4843, 0.6145, 0.5065, 0.1464, 0.2379, 0.5897, 0.6376, 0.5957, 0.5044, 0.6145, 0.5065, 0.6041, 0.6545, 0.1731, 0.2619, 0.2998, 0.4712, 0.2928, 0.4758, 0.1464, 0.2379, 0.2998, 0.4712, 0.5897, 0.6376, 0.6041, 0.6545, 0.2928, 0.4758, 0.5957, 0.5044, 0.1731, 0.2619, 0.1464, 0.2379, 0.6145, 0.5065, 0.3236, 0.5064, 0.4401, 0.7014, 0.4392, 0.7137, 0.2928, 0.4758, 0.5816, 0.7826, 0.5849, 0.6564, 0.6041, 0.6545, 0.5936, 0.8025, 0.4401, 0.7014, 0.5816, 0.7826, 0.5936, 0.8025, 0.4392, 0.7137, 0.5849, 0.6564, 0.3236, 0.5064, 0.2928, 0.4758, 0.6041, 0.6545, 0.4779, 0.7602, 0.5679, 0.9173, 0.5856, 0.9517, 0.4392, 0.7137, 0.5799, 0.9242, 0.5769, 0.8172, 0.5936, 0.8025, 0.5831, 0.9504, 0.5679, 0.9173, 0.5799, 0.9242, 0.5831, 0.9504, 0.5856, 0.9517, 0.5769, 0.8172, 0.4779, 0.7602, 0.4392, 0.7137, 0.5936, 0.8025, 0.5983, 0.3528, 0.5924, 0.4843, 0.5924, 0.4843, 0.5983, 0.3528, 0.1731, 0.2619, 0.5957, 0.5044, 0.5957, 0.5044, 0.1731, 0.2619, 0.5799, 0.9242, 0.5679, 0.9173, 0.5679, 0.9173, 0.5799, 0.9242, 0.5897, 0.6376, 0.2998, 0.4712, 0.2998, 0.4712, 0.5897, 0.6376, 0.03534, 0.02978, 0.5983, 0.3528, 0.5983, 0.3528, 0.03534, 0.02978, 0.5849, 0.6564, 0.5816, 0.7826, 0.5816, 0.7826, 0.5849, 0.6564, 0.5897, 0.6376, 0.2998, 0.4712, 0.2998, 0.4712, 0.5897, 0.6376, 0.5769, 0.8172, 0.5799, 0.9242, 0.5799, 0.9242, 0.5769, 0.8172, 0.5924, 0.4843, 0.1604, 0.2364, 0.1604, 0.2364, 0.5924, 0.4843, 0.5816, 0.7826, 0.4401, 0.7014, 0.4401, 0.7014, 0.5816, 0.7826, 0.1731, 0.2619, 0.5957, 0.5044, 0.5957, 0.5044, 0.1731, 0.2619, 0.5799, 0.9242, 0.5679, 0.9173, 0.5679, 0.9173, 0.5799, 0.9242, 0.3236, 0.5064, 0.5849, 0.6564, 0.5849, 0.6564, 0.3236, 0.5064, 0.4779, 0.7602, 0.5769, 0.8172, 0.5769, 0.8172, 0.4779, 0.7602, 0.5983, 0.3528, 0.5924, 0.4843, 0.5924, 0.4843, 0.5983, 0.3528, 0.5957, 0.5044, 0.5897, 0.6376, 0.5897, 0.6376, 0.5957, 0.5044, 0.1604, 0.2364, 0.03534, 0.02978, 0.5983, 0.3528, 0.5924, 0.4843, 0.5679, 0.9173, 0.4779, 0.7602, 0.5769, 0.8172, 0.5799, 0.9242, 0.4401, 0.7014, 0.3236, 0.5064, 0.5849, 0.6564, 0.5816, 0.7826, 0.2998, 0.4712, 0.1731, 0.2619, 0.5957, 0.5044, 0.5897, 0.6376, 0.4779, 0.7602, 0.5769, 0.8172, 0.5769, 0.8172, 0.4779, 0.7602, 0.4401, 0.7014, 0.3236, 0.5064, 0.3236, 0.5064, 0.4401, 0.7014, 0.1604, 0.2364, 0.03534, 0.02978, 0.03534, 0.02978, 0.1604, 0.2364, 0.5849, 0.6564, 0.5816, 0.7826, 0.5816, 0.7826, 0.5849, 0.6564, 0.03534, 0.02978, 0.5983, 0.3528, 0.5983, 0.3528, 0.03534, 0.02978, 0.5816, 0.7826, 0.4401, 0.7014, 0.4401, 0.7014, 0.5816, 0.7826, 0.5924, 0.4843, 0.1604, 0.2364, 0.1604, 0.2364, 0.5924, 0.4843, 0.3236, 0.5064, 0.5849, 0.6564, 0.5849, 0.6564, 0.3236, 0.5064, 0.5957, 0.5044, 0.5897, 0.6376, 0.5897, 0.6376, 0.5957, 0.5044, 0.5679, 0.9173, 0.4779, 0.7602, 0.4779, 0.7602, 0.5679, 0.9173, 0.2998, 0.4712, 0.1731, 0.2619, 0.1731, 0.2619, 0.2998, 0.4712, 0.5769, 0.8172, 0.5799, 0.9242, 0.5799, 0.9242, 0.5769, 0.8172, 0.625, 0.3586, 0.0, 0.0, 0.0, 0.0, 0.625, 0.3586, 0.625, 0.3586, 0.625, 0.3586, 0.625, 0.3586, 0.625, 0.3586, 0.0, 0.0, 0.0, 0.0, 0.0, 0.0, 0.0, 0.0, 0.6155, 0.3531, 0.625, 0.3586, 0.625, 0.3586, 0.625, 0.3586, 0.625, 0.3586, 0.625, 0.3586, 0.625, 0.3586, 0.6155, 0.3531, 0.0, 0.0, 0.0, 0.0, -0.004516, -0.002591, 0.0, 0.0, 0.0, 0.0, 0.625, 0.3586, 0.6155, 0.3531, -0.004516, -0.002591, 0.625, 0.3586, 0.0, 0.0, 0.0, 0.0, 0.625, 0.3586, 0.625, 0.3586, 0.0, 0.0, 0.0, 0.0, 0.625, 0.3586, -0.004516, -0.002591, 0.6155, 0.3531, 0.625, 0.3586, 0.0, 0.0, 0.625, 0.3586, 0.0, 0.0, 0.0, 0.0, 0.625, 0.3586, 0.0, 0.0, -0.004516, -0.002591, 0.0, 0.0, 0.0, 0.0, 0.625, 0.1998, 0.625, 0.3026, 0.625, 0.3026, 0.625, 0.1998, 0.625, 0.1998, 0.625, 0.3026, 0.625, 0.3026, 0.625, 0.1998, 0.5856, 0.9517, 0.6218, 0.9696, 0.6218, 0.9696, 0.5856, 0.9517, 0.5856, 0.9517, 0.6218, 0.9696, 0.6218, 0.9696, 0.5856, 0.9517, 0.625, 0.3026, 0.625, 0.3233, 0.625, 0.3233, 0.625, 0.3026, 0.625, 0.3026, 0.625, 0.3233, 0.625, 0.3233, 0.625, 0.3026, 0.625, 0.3233, 0.625, 0.3586, 0.625, 0.3586, 0.625, 0.3233, 0.625, 0.3233, 0.625, 0.3586, 0.625, 0.3586, 0.625, 0.3233, 0.5583, 0.9381, 0.5831, 0.9504, 0.5831, 0.9504, 0.5583, 0.9381, 0.5583, 0.9381, 0.5831, 0.9504, 0.5831, 0.9504, 0.5583, 0.9381, 0.5831, 0.9504, 0.5856, 0.9517, 0.5856, 0.9517, 0.5831, 0.9504, 0.5831, 0.9504, 0.5856, 0.9517, 0.5856, 0.9517, 0.5831, 0.9504, 0.625, 0.3586, 0.625, 0.2014, 0.625, 0.2014, 0.625, 0.3586, 0.625, 0.3586, 0.625, 0.2014, 0.625, 0.2014, 0.625, 0.3586, 0.625, 0.9712, 0.5583, 0.9381, 0.5583, 0.9381, 0.625, 0.9712, 0.625, 0.9712, 0.5583, 0.9381, 0.5583, 0.9381, 0.625, 0.9712, 0.625, 0.2933, 0.625, 0.2014, 0.625, 0.2014, 0.625, 0.2933, 0.625, 0.2933, 0.625, 0.2014, 0.625, 0.2014, 0.625, 0.2933, 0.625, 0.4009, 0.625, 0.2933, 0.625, 0.2933, 0.625, 0.4009, 0.625, 0.4009, 0.625, 0.2933, 0.625, 0.2933, 0.625, 0.4009, 0.5575, 0.9377, 0.58, 0.7588, 0.58, 0.7588, 0.5575, 0.9377, 0.5575, 0.9377, 0.58, 0.7588, 0.58, 0.7588, 0.5575, 0.9377, 0.6025, 0.5798, 0.625, 0.4009, 0.625, 0.4009, 0.6025, 0.5798, 0.6025, 0.5798, 0.625, 0.4009, 0.625, 0.4009, 0.6025, 0.5798, 0.5927, 0.9552, 0.5575, 0.9377, 0.5575, 0.9377, 0.5927, 0.9552, 0.5927, 0.9552, 0.5575, 0.9377, 0.5575, 0.9377, 0.5927, 0.9552, 0.625, 0.9712, 0.5927, 0.9552, 0.5927, 0.9552, 0.625, 0.9712, 0.625, 0.9712, 0.5927, 0.9552, 0.5927, 0.9552, 0.625, 0.9712, 0.58, 0.7588, 0.6025, 0.5798, 0.6025, 0.5798, 0.58, 0.7588, 0.58, 0.7588, 0.6025, 0.5798, 0.6025, 0.5798, 0.58, 0.7588, 0.5575, 0.9377, 0.58, 0.7588, 0.58, 0.7588, 0.5575, 0.9377, 0.58, 0.7588, 0.6025, 0.5798, 0.6025, 0.5798, 0.58, 0.7588, 0.625, 0.2933, 0.625, 0.2014, 0.625, 0.2014, 0.625, 0.2933, 0.625, 0.9712, 0.5927, 0.9552, 0.5927, 0.9552, 0.625, 0.9712, 0.6025, 0.5798, 0.625, 0.4009, 0.625, 0.4009, 0.6025, 0.5798, 0.5927, 0.9552, 0.5575, 0.9377, 0.5575, 0.9377, 0.5927, 0.9552, 0.625, 0.4009, 0.625, 0.2933, 0.625, 0.2933, 0.625, 0.4009, 0.5927, 0.9552, 0.5927, 0.9552, 0.5575, 0.9377, 0.5575, 0.9377, 0.625, 0.2664, 0.625, 0.2662, 0.625, 0.2014, 0.625, 0.2014, 0.625, 0.4009, 0.625, 0.2651, 0.625, 0.2662, 0.625, 0.4009, 0.625, 0.6007, 0.625, 0.4009, 0.625, 0.4009, 0.625, 0.6007, 0.625, 0.9712, 0.5927, 0.9552, 0.5927, 0.9552, 0.625, 0.9712, 0.5575, 0.9377, 0.532, 0.875, 0.532, 0.875, 0.5575, 0.9377, 0.625, 0.4009, 0.625, 0.2664, 0.625, 0.2713, 0.625, 0.4009, 0.625, 0.2664, 0.625, 0.2014, 0.625, 0.2014, 0.625, 0.2713, 0.5927, 0.9552, 0.5575, 0.9377, 0.5575, 0.9377, 0.5927, 0.9552, 0.625, 0.9712, 0.5927, 0.9552, 0.5927, 0.9552, 0.625, 0.9712, 0.532, 0.875, 0.5575, 0.9377, 0.5575, 0.9377, 0.625, 0.4009, 0.625, 0.6007, 0.625, 0.4009])
me_cube.update()
arm_metarig = bpy.data.armatures.new('metarig')  # bones are not reproduced

# ---- objects
ob_light = bpy.data.objects.new('Light', light_light)
ob_camera = bpy.data.objects.new('Camera', cam_camera)
ob_metarig = bpy.data.objects.new('metarig', arm_metarig)
ob_empty = bpy.data.objects.new('Empty', None)
ob_empty_001 = bpy.data.objects.new('Empty.001', None)
ob_empty_002 = bpy.data.objects.new('Empty.002', None)
ob_cube = bpy.data.objects.new('Cube', me_cube)

# ---- transforms, parenting, visibility, modifiers, constraints
ob_light.location = (4.076, 1.005, 5.904)
ob_light.rotation_euler = (0.6503, 0.05522, 1.866)
ob_light.lock_rotations_4d = False
ob_light.empty_display_type = 'ARROWS'
ob_light.color = (0.0, 0.0, 0.0, 0.0)
ob_light.lineart.crease_threshold = 0.0
ob_camera.location = (7.359, -6.926, 4.958)
ob_camera.rotation_euler = (1.109, 0.0, 0.8149)
ob_camera.lock_rotations_4d = False
ob_camera.empty_display_type = 'ARROWS'
ob_camera.color = (0.0, 0.0, 0.0, 0.0)
ob_camera.display_type = 'WIRE'
ob_camera.lineart.crease_threshold = 0.0
ob_metarig.location = (0.0, 0.0, 0.0)
ob_empty.location = (-0.01435, 1.007, 0.9993)
ob_empty.rotation_euler = (1.571, -0.0, -0.0)
ob_empty.scale = (0.431, 0.431, 0.431)
ob_empty.empty_display_type = 'IMAGE'
ob_empty.empty_display_size = 5.0
ob_empty.use_empty_image_alpha = True
ob_empty.color = (1.0, 1.0, 1.0, 0.5)
ob_empty_001.location = (0.03201, 1.007, 0.9993)
ob_empty_001.rotation_euler = (1.571, -0.0, -0.0)
ob_empty_001.scale = (0.431, 0.431, 0.431)
ob_empty_001.empty_display_type = 'IMAGE'
ob_empty_001.empty_display_size = 5.0
ob_empty_001.use_empty_image_alpha = True
ob_empty_001.color = (1.0, 1.0, 1.0, 0.5)
ob_empty_002.location = (-1.288, -0.06521, 1.0)
ob_empty_002.rotation_euler = (1.571, -0.0, 1.571)
ob_empty_002.scale = (0.398, 0.398, 0.398)
ob_empty_002.empty_display_type = 'IMAGE'
ob_empty_002.empty_display_size = 5.0
ob_empty_002.use_empty_image_alpha = True
ob_empty_002.color = (1.0, 1.0, 1.0, 0.5)
ob_cube.location = (0.0, 0.0, 0.0)
_m = ob_cube.modifiers.new('Mirror', 'MIRROR')
_m.use_clip = True

# ---- collection membership
col_collection.objects.link(ob_light)
col_collection.objects.link(ob_camera)
col_collection.objects.link(ob_metarig)
col_collection.objects.link(ob_empty)
col_collection.objects.link(ob_empty_001)
col_collection.objects.link(ob_empty_002)
col_collection.objects.link(ob_cube)

# ---- scene / render settings (as saved in the file)
scene.camera = ob_camera
scene.frame_start = 1; scene.frame_end = 250; scene.frame_set(1)
scene.render.engine = 'BLENDER_EEVEE_NEXT'
scene.render.bake_bias = 0.0
scene.render.bake_samples = 0
scene.cycles.sampling_pattern = 'TABULATED_SOBOL'
scene.eevee.use_volume_custom_range = False
scene.view_settings.view_transform = 'Standard'
bpy.context.view_layer.update()
